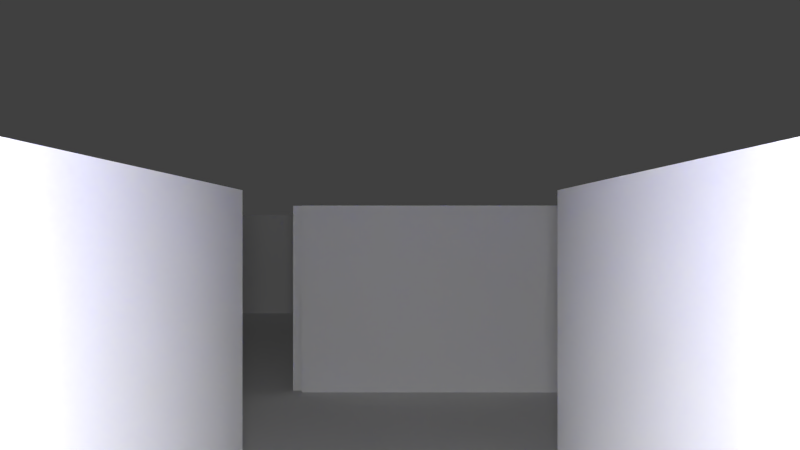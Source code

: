 # Source: asylum.blend  (saved by Blender 2.74.0; exported with 4.5.12 LTS)
import bpy
from mathutils import Matrix  # noqa: F401  (used for matrix-valued properties, if any)

bpy.ops.wm.read_factory_settings(use_empty=True)
scene = bpy.context.scene
scene.name = 'Scene'

# ---- collections
col_collection_1 = bpy.data.collections.new('Collection 1'); scene.collection.children.link(col_collection_1)

# ---- materials (node trees are filled in below, after node groups)
mat_pkhg_014 = bpy.data.materials.new('PKHG.014')
mat_pkhg_014.alpha_threshold = 0.0
mat_pkhg_014.use_transparent_shadow = False
mat_pkhg_014.diffuse_color = (0.0, 0.0, 1.0, 1.0)
mat_pkhg_014.roughness = 0.5
mat_pkhg_013 = bpy.data.materials.new('PKHG.013')
mat_pkhg_013.alpha_threshold = 0.0
mat_pkhg_013.use_transparent_shadow = False
mat_pkhg_013.diffuse_color = (0.0, 0.0, 1.0, 1.0)
mat_pkhg_013.roughness = 0.5
mat_pkhg_012 = bpy.data.materials.new('PKHG.012')
mat_pkhg_012.alpha_threshold = 0.0
mat_pkhg_012.use_transparent_shadow = False
mat_pkhg_012.diffuse_color = (0.0, 0.0, 1.0, 1.0)
mat_pkhg_012.roughness = 0.5
mat_pkhg_011 = bpy.data.materials.new('PKHG.011')
mat_pkhg_011.alpha_threshold = 0.0
mat_pkhg_011.use_transparent_shadow = False
mat_pkhg_011.diffuse_color = (0.0, 0.0, 1.0, 1.0)
mat_pkhg_011.roughness = 0.5
mat_pkhg_010 = bpy.data.materials.new('PKHG.010')
mat_pkhg_010.alpha_threshold = 0.0
mat_pkhg_010.use_transparent_shadow = False
mat_pkhg_010.diffuse_color = (0.0, 0.0, 1.0, 1.0)
mat_pkhg_010.roughness = 0.5
mat_pkhg_005 = bpy.data.materials.new('PKHG.005')
mat_pkhg_005.alpha_threshold = 0.0
mat_pkhg_005.use_transparent_shadow = False
mat_pkhg_005.diffuse_color = (1.0, 0.0, 0.0, 1.0)
mat_pkhg_005.roughness = 0.5
mat_pkhg_002 = bpy.data.materials.new('PKHG.002')
mat_pkhg_002.alpha_threshold = 0.0
mat_pkhg_002.use_transparent_shadow = False
mat_pkhg_002.diffuse_color = (0.0, 0.0, 1.0, 1.0)
mat_pkhg_002.roughness = 0.5

# ---- material node trees

# ---- world
world_world = bpy.data.worlds.new('World'); scene.world = world_world
world_world.color = (0.05088, 0.05088, 0.05088)
world_world.use_sun_shadow = False
world_world.sun_shadow_jitter_overblur = 0.0
world_world.cycles.sampling_method = 'MANUAL'
world_world.cycles.sample_map_resolution = 256

# ---- cameras
cam_camera_005 = bpy.data.cameras.new('Camera.005')
cam_camera_005.clip_end = 100.0
cam_camera_005.lens = 35.0
cam_camera_005.sensor_width = 32.0
cam_camera_005.sensor_height = 18.0
cam_camera_005.display_size = 2.0
cam_camera_005.dof.focus_distance = 0.0
cam_camera_005.dof.aperture_fstop = 128.0

# ---- lights
light_point_006 = bpy.data.lights.new('Point.006', 'POINT')
light_point_006.transmission_factor = 0.0
light_point_006.energy = 100.0
light_point_006.shadow_buffer_clip_start = 0.5
light_point_006.shadow_soft_size = 0.1
light_point_006.shadow_maximum_resolution = 0.006
light_point_006.use_absolute_resolution = True
light_point_006.cycles.use_multiple_importance_sampling = False

# ---- meshes
me_cube_49625 = bpy.data.meshes.new('Cube.49625')
me_cube_49625.from_pydata([(-0.3, -0.3, -0.3), (-0.3, -0.3, 0.3), (-0.3, 0.3, -0.3), (-0.3, 0.3, 0.3), (0.3, -0.3, -0.3), (0.3, -0.3, 0.3), (0.3, 0.3, -0.3), (0.3, 0.3, 0.3)], [], [(1, 3, 2, 0), (3, 7, 6, 2), (7, 5, 4, 6), (5, 1, 0, 4), (0, 2, 6, 4), (5, 7, 3, 1)])
me_cube_49625.materials.append(mat_pkhg_014)
me_cube_49625.use_remesh_preserve_volume = False
me_cube_49625.use_remesh_preserve_attributes = False
me_cube_49625.use_mirror_vertex_groups = False
me_cube_49625.update()
me_cube_49624 = bpy.data.meshes.new('Cube.49624')
me_cube_49624.from_pydata([(-0.5, -0.5, -0.5), (-0.5, -0.5, 0.5), (-0.5, 0.5, -0.5), (-0.5, 0.5, 0.5), (0.5, -0.5, -0.5), (0.5, -0.5, 0.5), (0.5, 0.5, -0.5), (0.5, 0.5, 0.5)], [], [(1, 3, 2, 0), (3, 7, 6, 2), (7, 5, 4, 6), (5, 1, 0, 4), (0, 2, 6, 4), (5, 7, 3, 1)])
me_cube_49624.use_remesh_preserve_volume = False
me_cube_49624.use_remesh_preserve_attributes = False
me_cube_49624.use_mirror_vertex_groups = False
me_cube_49624.update()
me_cube_49623 = bpy.data.meshes.new('Cube.49623')
me_cube_49623.from_pydata([(-0.5, -0.5, -0.5), (-0.5, -0.5, 0.5), (-0.5, 0.5, -0.5), (-0.5, 0.5, 0.5), (0.5, -0.5, -0.5), (0.5, -0.5, 0.5), (0.5, 0.5, -0.5), (0.5, 0.5, 0.5)], [], [(1, 3, 2, 0), (3, 7, 6, 2), (7, 5, 4, 6), (5, 1, 0, 4), (0, 2, 6, 4), (5, 7, 3, 1)])
me_cube_49623.use_remesh_preserve_volume = False
me_cube_49623.use_remesh_preserve_attributes = False
me_cube_49623.use_mirror_vertex_groups = False
me_cube_49623.update()
me_cube_49622 = bpy.data.meshes.new('Cube.49622')
me_cube_49622.from_pydata([(-0.5, -0.5, -0.5), (-0.5, -0.5, 0.5), (-0.5, 0.5, -0.5), (-0.5, 0.5, 0.5), (0.5, -0.5, -0.5), (0.5, -0.5, 0.5), (0.5, 0.5, -0.5), (0.5, 0.5, 0.5)], [], [(1, 3, 2, 0), (3, 7, 6, 2), (7, 5, 4, 6), (5, 1, 0, 4), (0, 2, 6, 4), (5, 7, 3, 1)])
me_cube_49622.use_remesh_preserve_volume = False
me_cube_49622.use_remesh_preserve_attributes = False
me_cube_49622.use_mirror_vertex_groups = False
me_cube_49622.update()
me_cube_49621 = bpy.data.meshes.new('Cube.49621')
me_cube_49621.from_pydata([(-0.5, -0.5, -0.5), (-0.5, -0.5, 0.5), (-0.5, 0.5, -0.5), (-0.5, 0.5, 0.5), (0.5, -0.5, -0.5), (0.5, -0.5, 0.5), (0.5, 0.5, -0.5), (0.5, 0.5, 0.5)], [], [(1, 3, 2, 0), (3, 7, 6, 2), (7, 5, 4, 6), (5, 1, 0, 4), (0, 2, 6, 4), (5, 7, 3, 1)])
me_cube_49621.use_remesh_preserve_volume = False
me_cube_49621.use_remesh_preserve_attributes = False
me_cube_49621.use_mirror_vertex_groups = False
me_cube_49621.update()
me_cube_49620 = bpy.data.meshes.new('Cube.49620')
me_cube_49620.from_pydata([(-0.5, -0.5, -0.5), (-0.5, -0.5, 0.5), (-0.5, 0.5, -0.5), (-0.5, 0.5, 0.5), (0.5, -0.5, -0.5), (0.5, -0.5, 0.5), (0.5, 0.5, -0.5), (0.5, 0.5, 0.5)], [], [(1, 3, 2, 0), (3, 7, 6, 2), (7, 5, 4, 6), (5, 1, 0, 4), (0, 2, 6, 4), (5, 7, 3, 1)])
me_cube_49620.use_remesh_preserve_volume = False
me_cube_49620.use_remesh_preserve_attributes = False
me_cube_49620.use_mirror_vertex_groups = False
me_cube_49620.update()
me_cube_49619 = bpy.data.meshes.new('Cube.49619')
me_cube_49619.from_pydata([(-0.5, -0.5, -0.5), (-0.5, -0.5, 0.5), (-0.5, 0.5, -0.5), (-0.5, 0.5, 0.5), (0.5, -0.5, -0.5), (0.5, -0.5, 0.5), (0.5, 0.5, -0.5), (0.5, 0.5, 0.5)], [], [(1, 3, 2, 0), (3, 7, 6, 2), (7, 5, 4, 6), (5, 1, 0, 4), (0, 2, 6, 4), (5, 7, 3, 1)])
me_cube_49619.use_remesh_preserve_volume = False
me_cube_49619.use_remesh_preserve_attributes = False
me_cube_49619.use_mirror_vertex_groups = False
me_cube_49619.update()
me_cube_49618 = bpy.data.meshes.new('Cube.49618')
me_cube_49618.from_pydata([(-0.5, -0.5, -0.5), (-0.5, -0.5, 0.5), (-0.5, 0.5, -0.5), (-0.5, 0.5, 0.5), (0.5, -0.5, -0.5), (0.5, -0.5, 0.5), (0.5, 0.5, -0.5), (0.5, 0.5, 0.5)], [], [(1, 3, 2, 0), (3, 7, 6, 2), (7, 5, 4, 6), (5, 1, 0, 4), (0, 2, 6, 4), (5, 7, 3, 1)])
me_cube_49618.use_remesh_preserve_volume = False
me_cube_49618.use_remesh_preserve_attributes = False
me_cube_49618.use_mirror_vertex_groups = False
me_cube_49618.update()
me_cube_49617 = bpy.data.meshes.new('Cube.49617')
me_cube_49617.from_pydata([(-0.5, -0.5, -0.5), (-0.5, -0.5, 0.5), (-0.5, 0.5, -0.5), (-0.5, 0.5, 0.5), (0.5, -0.5, -0.5), (0.5, -0.5, 0.5), (0.5, 0.5, -0.5), (0.5, 0.5, 0.5)], [], [(1, 3, 2, 0), (3, 7, 6, 2), (7, 5, 4, 6), (5, 1, 0, 4), (0, 2, 6, 4), (5, 7, 3, 1)])
me_cube_49617.use_remesh_preserve_volume = False
me_cube_49617.use_remesh_preserve_attributes = False
me_cube_49617.use_mirror_vertex_groups = False
me_cube_49617.update()
me_cube_49616 = bpy.data.meshes.new('Cube.49616')
me_cube_49616.from_pydata([(-0.5, -0.5, -0.5), (-0.5, -0.5, 0.5), (-0.5, 0.5, -0.5), (-0.5, 0.5, 0.5), (0.5, -0.5, -0.5), (0.5, -0.5, 0.5), (0.5, 0.5, -0.5), (0.5, 0.5, 0.5)], [], [(1, 3, 2, 0), (3, 7, 6, 2), (7, 5, 4, 6), (5, 1, 0, 4), (0, 2, 6, 4), (5, 7, 3, 1)])
me_cube_49616.use_remesh_preserve_volume = False
me_cube_49616.use_remesh_preserve_attributes = False
me_cube_49616.use_mirror_vertex_groups = False
me_cube_49616.update()
me_cube_49615 = bpy.data.meshes.new('Cube.49615')
me_cube_49615.from_pydata([(-0.5, -0.5, -0.5), (-0.5, -0.5, 0.5), (-0.5, 0.5, -0.5), (-0.5, 0.5, 0.5), (0.5, -0.5, -0.5), (0.5, -0.5, 0.5), (0.5, 0.5, -0.5), (0.5, 0.5, 0.5)], [], [(1, 3, 2, 0), (3, 7, 6, 2), (7, 5, 4, 6), (5, 1, 0, 4), (0, 2, 6, 4), (5, 7, 3, 1)])
me_cube_49615.use_remesh_preserve_volume = False
me_cube_49615.use_remesh_preserve_attributes = False
me_cube_49615.use_mirror_vertex_groups = False
me_cube_49615.update()
me_cube_49614 = bpy.data.meshes.new('Cube.49614')
me_cube_49614.from_pydata([(-0.5, -0.5, -0.5), (-0.5, -0.5, 0.5), (-0.5, 0.5, -0.5), (-0.5, 0.5, 0.5), (0.5, -0.5, -0.5), (0.5, -0.5, 0.5), (0.5, 0.5, -0.5), (0.5, 0.5, 0.5)], [], [(1, 3, 2, 0), (3, 7, 6, 2), (7, 5, 4, 6), (5, 1, 0, 4), (0, 2, 6, 4), (5, 7, 3, 1)])
me_cube_49614.use_remesh_preserve_volume = False
me_cube_49614.use_remesh_preserve_attributes = False
me_cube_49614.use_mirror_vertex_groups = False
me_cube_49614.update()
me_cube_49613 = bpy.data.meshes.new('Cube.49613')
me_cube_49613.from_pydata([(-0.5, -0.5, -0.5), (-0.5, -0.5, 0.5), (-0.5, 0.5, -0.5), (-0.5, 0.5, 0.5), (0.5, -0.5, -0.5), (0.5, -0.5, 0.5), (0.5, 0.5, -0.5), (0.5, 0.5, 0.5)], [], [(1, 3, 2, 0), (3, 7, 6, 2), (7, 5, 4, 6), (5, 1, 0, 4), (0, 2, 6, 4), (5, 7, 3, 1)])
me_cube_49613.use_remesh_preserve_volume = False
me_cube_49613.use_remesh_preserve_attributes = False
me_cube_49613.use_mirror_vertex_groups = False
me_cube_49613.update()
me_cube_49612 = bpy.data.meshes.new('Cube.49612')
me_cube_49612.from_pydata([(-0.5, -0.5, -0.5), (-0.5, -0.5, 0.5), (-0.5, 0.5, -0.5), (-0.5, 0.5, 0.5), (0.5, -0.5, -0.5), (0.5, -0.5, 0.5), (0.5, 0.5, -0.5), (0.5, 0.5, 0.5)], [], [(1, 3, 2, 0), (3, 7, 6, 2), (7, 5, 4, 6), (5, 1, 0, 4), (0, 2, 6, 4), (5, 7, 3, 1)])
me_cube_49612.use_remesh_preserve_volume = False
me_cube_49612.use_remesh_preserve_attributes = False
me_cube_49612.use_mirror_vertex_groups = False
me_cube_49612.update()
me_cube_49611 = bpy.data.meshes.new('Cube.49611')
me_cube_49611.from_pydata([(-0.5, -0.5, -0.5), (-0.5, -0.5, 0.5), (-0.5, 0.5, -0.5), (-0.5, 0.5, 0.5), (0.5, -0.5, -0.5), (0.5, -0.5, 0.5), (0.5, 0.5, -0.5), (0.5, 0.5, 0.5)], [], [(1, 3, 2, 0), (3, 7, 6, 2), (7, 5, 4, 6), (5, 1, 0, 4), (0, 2, 6, 4), (5, 7, 3, 1)])
me_cube_49611.use_remesh_preserve_volume = False
me_cube_49611.use_remesh_preserve_attributes = False
me_cube_49611.use_mirror_vertex_groups = False
me_cube_49611.update()
me_cube_49610 = bpy.data.meshes.new('Cube.49610')
me_cube_49610.from_pydata([(-0.5, -0.5, -0.5), (-0.5, -0.5, 0.5), (-0.5, 0.5, -0.5), (-0.5, 0.5, 0.5), (0.5, -0.5, -0.5), (0.5, -0.5, 0.5), (0.5, 0.5, -0.5), (0.5, 0.5, 0.5)], [], [(1, 3, 2, 0), (3, 7, 6, 2), (7, 5, 4, 6), (5, 1, 0, 4), (0, 2, 6, 4), (5, 7, 3, 1)])
me_cube_49610.use_remesh_preserve_volume = False
me_cube_49610.use_remesh_preserve_attributes = False
me_cube_49610.use_mirror_vertex_groups = False
me_cube_49610.update()
me_cube_49609 = bpy.data.meshes.new('Cube.49609')
me_cube_49609.from_pydata([(-0.5, -0.5, -0.5), (-0.5, -0.5, 0.5), (-0.5, 0.5, -0.5), (-0.5, 0.5, 0.5), (0.5, -0.5, -0.5), (0.5, -0.5, 0.5), (0.5, 0.5, -0.5), (0.5, 0.5, 0.5)], [], [(1, 3, 2, 0), (3, 7, 6, 2), (7, 5, 4, 6), (5, 1, 0, 4), (0, 2, 6, 4), (5, 7, 3, 1)])
me_cube_49609.use_remesh_preserve_volume = False
me_cube_49609.use_remesh_preserve_attributes = False
me_cube_49609.use_mirror_vertex_groups = False
me_cube_49609.update()
me_cube_49608 = bpy.data.meshes.new('Cube.49608')
me_cube_49608.from_pydata([(-0.5, -0.5, -0.5), (-0.5, -0.5, 0.5), (-0.5, 0.5, -0.5), (-0.5, 0.5, 0.5), (0.5, -0.5, -0.5), (0.5, -0.5, 0.5), (0.5, 0.5, -0.5), (0.5, 0.5, 0.5)], [], [(1, 3, 2, 0), (3, 7, 6, 2), (7, 5, 4, 6), (5, 1, 0, 4), (0, 2, 6, 4), (5, 7, 3, 1)])
me_cube_49608.use_remesh_preserve_volume = False
me_cube_49608.use_remesh_preserve_attributes = False
me_cube_49608.use_mirror_vertex_groups = False
me_cube_49608.update()
me_cube_49607 = bpy.data.meshes.new('Cube.49607')
me_cube_49607.from_pydata([(-0.5, -0.5, -0.5), (-0.5, -0.5, 0.5), (-0.5, 0.5, -0.5), (-0.5, 0.5, 0.5), (0.5, -0.5, -0.5), (0.5, -0.5, 0.5), (0.5, 0.5, -0.5), (0.5, 0.5, 0.5)], [], [(1, 3, 2, 0), (3, 7, 6, 2), (7, 5, 4, 6), (5, 1, 0, 4), (0, 2, 6, 4), (5, 7, 3, 1)])
me_cube_49607.use_remesh_preserve_volume = False
me_cube_49607.use_remesh_preserve_attributes = False
me_cube_49607.use_mirror_vertex_groups = False
me_cube_49607.update()
me_cube_49606 = bpy.data.meshes.new('Cube.49606')
me_cube_49606.from_pydata([(-0.5, -0.5, -0.5), (-0.5, -0.5, 0.5), (-0.5, 0.5, -0.5), (-0.5, 0.5, 0.5), (0.5, -0.5, -0.5), (0.5, -0.5, 0.5), (0.5, 0.5, -0.5), (0.5, 0.5, 0.5)], [], [(1, 3, 2, 0), (3, 7, 6, 2), (7, 5, 4, 6), (5, 1, 0, 4), (0, 2, 6, 4), (5, 7, 3, 1)])
me_cube_49606.use_remesh_preserve_volume = False
me_cube_49606.use_remesh_preserve_attributes = False
me_cube_49606.use_mirror_vertex_groups = False
me_cube_49606.update()
me_cube_49605 = bpy.data.meshes.new('Cube.49605')
me_cube_49605.from_pydata([(-0.5, -0.5, -0.5), (-0.5, -0.5, 0.5), (-0.5, 0.5, -0.5), (-0.5, 0.5, 0.5), (0.5, -0.5, -0.5), (0.5, -0.5, 0.5), (0.5, 0.5, -0.5), (0.5, 0.5, 0.5)], [], [(1, 3, 2, 0), (3, 7, 6, 2), (7, 5, 4, 6), (5, 1, 0, 4), (0, 2, 6, 4), (5, 7, 3, 1)])
me_cube_49605.use_remesh_preserve_volume = False
me_cube_49605.use_remesh_preserve_attributes = False
me_cube_49605.use_mirror_vertex_groups = False
me_cube_49605.update()
me_cube_49604 = bpy.data.meshes.new('Cube.49604')
me_cube_49604.from_pydata([(-0.5, -0.5, -0.5), (-0.5, -0.5, 0.5), (-0.5, 0.5, -0.5), (-0.5, 0.5, 0.5), (0.5, -0.5, -0.5), (0.5, -0.5, 0.5), (0.5, 0.5, -0.5), (0.5, 0.5, 0.5)], [], [(1, 3, 2, 0), (3, 7, 6, 2), (7, 5, 4, 6), (5, 1, 0, 4), (0, 2, 6, 4), (5, 7, 3, 1)])
me_cube_49604.use_remesh_preserve_volume = False
me_cube_49604.use_remesh_preserve_attributes = False
me_cube_49604.use_mirror_vertex_groups = False
me_cube_49604.update()
me_cube_49603 = bpy.data.meshes.new('Cube.49603')
me_cube_49603.from_pydata([(-0.5, -0.5, -0.5), (-0.5, -0.5, 0.5), (-0.5, 0.5, -0.5), (-0.5, 0.5, 0.5), (0.5, -0.5, -0.5), (0.5, -0.5, 0.5), (0.5, 0.5, -0.5), (0.5, 0.5, 0.5)], [], [(1, 3, 2, 0), (3, 7, 6, 2), (7, 5, 4, 6), (5, 1, 0, 4), (0, 2, 6, 4), (5, 7, 3, 1)])
me_cube_49603.use_remesh_preserve_volume = False
me_cube_49603.use_remesh_preserve_attributes = False
me_cube_49603.use_mirror_vertex_groups = False
me_cube_49603.update()
me_cube_49602 = bpy.data.meshes.new('Cube.49602')
me_cube_49602.from_pydata([(-0.5, -0.5, -0.5), (-0.5, -0.5, 0.5), (-0.5, 0.5, -0.5), (-0.5, 0.5, 0.5), (0.5, -0.5, -0.5), (0.5, -0.5, 0.5), (0.5, 0.5, -0.5), (0.5, 0.5, 0.5)], [], [(1, 3, 2, 0), (3, 7, 6, 2), (7, 5, 4, 6), (5, 1, 0, 4), (0, 2, 6, 4), (5, 7, 3, 1)])
me_cube_49602.use_remesh_preserve_volume = False
me_cube_49602.use_remesh_preserve_attributes = False
me_cube_49602.use_mirror_vertex_groups = False
me_cube_49602.update()
me_cube_49601 = bpy.data.meshes.new('Cube.49601')
me_cube_49601.from_pydata([(-0.5, -0.5, -0.5), (-0.5, -0.5, 0.5), (-0.5, 0.5, -0.5), (-0.5, 0.5, 0.5), (0.5, -0.5, -0.5), (0.5, -0.5, 0.5), (0.5, 0.5, -0.5), (0.5, 0.5, 0.5)], [], [(1, 3, 2, 0), (3, 7, 6, 2), (7, 5, 4, 6), (5, 1, 0, 4), (0, 2, 6, 4), (5, 7, 3, 1)])
me_cube_49601.use_remesh_preserve_volume = False
me_cube_49601.use_remesh_preserve_attributes = False
me_cube_49601.use_mirror_vertex_groups = False
me_cube_49601.update()
me_cube_49600 = bpy.data.meshes.new('Cube.49600')
me_cube_49600.from_pydata([(-0.5, -0.5, -0.5), (-0.5, -0.5, 0.5), (-0.5, 0.5, -0.5), (-0.5, 0.5, 0.5), (0.5, -0.5, -0.5), (0.5, -0.5, 0.5), (0.5, 0.5, -0.5), (0.5, 0.5, 0.5)], [], [(1, 3, 2, 0), (3, 7, 6, 2), (7, 5, 4, 6), (5, 1, 0, 4), (0, 2, 6, 4), (5, 7, 3, 1)])
me_cube_49600.use_remesh_preserve_volume = False
me_cube_49600.use_remesh_preserve_attributes = False
me_cube_49600.use_mirror_vertex_groups = False
me_cube_49600.update()
me_cube_49599 = bpy.data.meshes.new('Cube.49599')
me_cube_49599.from_pydata([(-0.5, -0.5, -0.5), (-0.5, -0.5, 0.5), (-0.5, 0.5, -0.5), (-0.5, 0.5, 0.5), (0.5, -0.5, -0.5), (0.5, -0.5, 0.5), (0.5, 0.5, -0.5), (0.5, 0.5, 0.5)], [], [(1, 3, 2, 0), (3, 7, 6, 2), (7, 5, 4, 6), (5, 1, 0, 4), (0, 2, 6, 4), (5, 7, 3, 1)])
me_cube_49599.use_remesh_preserve_volume = False
me_cube_49599.use_remesh_preserve_attributes = False
me_cube_49599.use_mirror_vertex_groups = False
me_cube_49599.update()
me_cube_49598 = bpy.data.meshes.new('Cube.49598')
me_cube_49598.from_pydata([(-0.5, -0.5, -0.5), (-0.5, -0.5, 0.5), (-0.5, 0.5, -0.5), (-0.5, 0.5, 0.5), (0.5, -0.5, -0.5), (0.5, -0.5, 0.5), (0.5, 0.5, -0.5), (0.5, 0.5, 0.5)], [], [(1, 3, 2, 0), (3, 7, 6, 2), (7, 5, 4, 6), (5, 1, 0, 4), (0, 2, 6, 4), (5, 7, 3, 1)])
me_cube_49598.use_remesh_preserve_volume = False
me_cube_49598.use_remesh_preserve_attributes = False
me_cube_49598.use_mirror_vertex_groups = False
me_cube_49598.update()
me_cube_49597 = bpy.data.meshes.new('Cube.49597')
me_cube_49597.from_pydata([(-0.5, -0.5, -0.5), (-0.5, -0.5, 0.5), (-0.5, 0.5, -0.5), (-0.5, 0.5, 0.5), (0.5, -0.5, -0.5), (0.5, -0.5, 0.5), (0.5, 0.5, -0.5), (0.5, 0.5, 0.5)], [], [(1, 3, 2, 0), (3, 7, 6, 2), (7, 5, 4, 6), (5, 1, 0, 4), (0, 2, 6, 4), (5, 7, 3, 1)])
me_cube_49597.use_remesh_preserve_volume = False
me_cube_49597.use_remesh_preserve_attributes = False
me_cube_49597.use_mirror_vertex_groups = False
me_cube_49597.update()
me_cube_49596 = bpy.data.meshes.new('Cube.49596')
me_cube_49596.from_pydata([(-0.5, -0.5, -0.5), (-0.5, -0.5, 0.5), (-0.5, 0.5, -0.5), (-0.5, 0.5, 0.5), (0.5, -0.5, -0.5), (0.5, -0.5, 0.5), (0.5, 0.5, -0.5), (0.5, 0.5, 0.5)], [], [(1, 3, 2, 0), (3, 7, 6, 2), (7, 5, 4, 6), (5, 1, 0, 4), (0, 2, 6, 4), (5, 7, 3, 1)])
me_cube_49596.use_remesh_preserve_volume = False
me_cube_49596.use_remesh_preserve_attributes = False
me_cube_49596.use_mirror_vertex_groups = False
me_cube_49596.update()
me_cube_49595 = bpy.data.meshes.new('Cube.49595')
me_cube_49595.from_pydata([(-0.5, -0.5, -0.5), (-0.5, -0.5, 0.5), (-0.5, 0.5, -0.5), (-0.5, 0.5, 0.5), (0.5, -0.5, -0.5), (0.5, -0.5, 0.5), (0.5, 0.5, -0.5), (0.5, 0.5, 0.5)], [], [(1, 3, 2, 0), (3, 7, 6, 2), (7, 5, 4, 6), (5, 1, 0, 4), (0, 2, 6, 4), (5, 7, 3, 1)])
me_cube_49595.use_remesh_preserve_volume = False
me_cube_49595.use_remesh_preserve_attributes = False
me_cube_49595.use_mirror_vertex_groups = False
me_cube_49595.update()
me_cube_49594 = bpy.data.meshes.new('Cube.49594')
me_cube_49594.from_pydata([(-0.5, -0.5, -0.5), (-0.5, -0.5, 0.5), (-0.5, 0.5, -0.5), (-0.5, 0.5, 0.5), (0.5, -0.5, -0.5), (0.5, -0.5, 0.5), (0.5, 0.5, -0.5), (0.5, 0.5, 0.5)], [], [(1, 3, 2, 0), (3, 7, 6, 2), (7, 5, 4, 6), (5, 1, 0, 4), (0, 2, 6, 4), (5, 7, 3, 1)])
me_cube_49594.use_remesh_preserve_volume = False
me_cube_49594.use_remesh_preserve_attributes = False
me_cube_49594.use_mirror_vertex_groups = False
me_cube_49594.update()
me_cube_49593 = bpy.data.meshes.new('Cube.49593')
me_cube_49593.from_pydata([(-0.5, -0.5, -0.5), (-0.5, -0.5, 0.5), (-0.5, 0.5, -0.5), (-0.5, 0.5, 0.5), (0.5, -0.5, -0.5), (0.5, -0.5, 0.5), (0.5, 0.5, -0.5), (0.5, 0.5, 0.5)], [], [(1, 3, 2, 0), (3, 7, 6, 2), (7, 5, 4, 6), (5, 1, 0, 4), (0, 2, 6, 4), (5, 7, 3, 1)])
me_cube_49593.use_remesh_preserve_volume = False
me_cube_49593.use_remesh_preserve_attributes = False
me_cube_49593.use_mirror_vertex_groups = False
me_cube_49593.update()
me_cube_49592 = bpy.data.meshes.new('Cube.49592')
me_cube_49592.from_pydata([(-0.5, -0.5, -0.5), (-0.5, -0.5, 0.5), (-0.5, 0.5, -0.5), (-0.5, 0.5, 0.5), (0.5, -0.5, -0.5), (0.5, -0.5, 0.5), (0.5, 0.5, -0.5), (0.5, 0.5, 0.5)], [], [(1, 3, 2, 0), (3, 7, 6, 2), (7, 5, 4, 6), (5, 1, 0, 4), (0, 2, 6, 4), (5, 7, 3, 1)])
me_cube_49592.use_remesh_preserve_volume = False
me_cube_49592.use_remesh_preserve_attributes = False
me_cube_49592.use_mirror_vertex_groups = False
me_cube_49592.update()
me_cube_49591 = bpy.data.meshes.new('Cube.49591')
me_cube_49591.from_pydata([(-0.5, -0.5, -0.5), (-0.5, -0.5, 0.5), (-0.5, 0.5, -0.5), (-0.5, 0.5, 0.5), (0.5, -0.5, -0.5), (0.5, -0.5, 0.5), (0.5, 0.5, -0.5), (0.5, 0.5, 0.5)], [], [(1, 3, 2, 0), (3, 7, 6, 2), (7, 5, 4, 6), (5, 1, 0, 4), (0, 2, 6, 4), (5, 7, 3, 1)])
me_cube_49591.use_remesh_preserve_volume = False
me_cube_49591.use_remesh_preserve_attributes = False
me_cube_49591.use_mirror_vertex_groups = False
me_cube_49591.update()
me_cube_49590 = bpy.data.meshes.new('Cube.49590')
me_cube_49590.from_pydata([(-0.5, -0.5, -0.5), (-0.5, -0.5, 0.5), (-0.5, 0.5, -0.5), (-0.5, 0.5, 0.5), (0.5, -0.5, -0.5), (0.5, -0.5, 0.5), (0.5, 0.5, -0.5), (0.5, 0.5, 0.5)], [], [(1, 3, 2, 0), (3, 7, 6, 2), (7, 5, 4, 6), (5, 1, 0, 4), (0, 2, 6, 4), (5, 7, 3, 1)])
me_cube_49590.use_remesh_preserve_volume = False
me_cube_49590.use_remesh_preserve_attributes = False
me_cube_49590.use_mirror_vertex_groups = False
me_cube_49590.update()
me_cube_49589 = bpy.data.meshes.new('Cube.49589')
me_cube_49589.from_pydata([(-0.5, -0.5, -0.5), (-0.5, -0.5, 0.5), (-0.5, 0.5, -0.5), (-0.5, 0.5, 0.5), (0.5, -0.5, -0.5), (0.5, -0.5, 0.5), (0.5, 0.5, -0.5), (0.5, 0.5, 0.5)], [], [(1, 3, 2, 0), (3, 7, 6, 2), (7, 5, 4, 6), (5, 1, 0, 4), (0, 2, 6, 4), (5, 7, 3, 1)])
me_cube_49589.use_remesh_preserve_volume = False
me_cube_49589.use_remesh_preserve_attributes = False
me_cube_49589.use_mirror_vertex_groups = False
me_cube_49589.update()
me_cube_49588 = bpy.data.meshes.new('Cube.49588')
me_cube_49588.from_pydata([(-0.5, -0.5, -0.5), (-0.5, -0.5, 0.5), (-0.5, 0.5, -0.5), (-0.5, 0.5, 0.5), (0.5, -0.5, -0.5), (0.5, -0.5, 0.5), (0.5, 0.5, -0.5), (0.5, 0.5, 0.5)], [], [(1, 3, 2, 0), (3, 7, 6, 2), (7, 5, 4, 6), (5, 1, 0, 4), (0, 2, 6, 4), (5, 7, 3, 1)])
me_cube_49588.use_remesh_preserve_volume = False
me_cube_49588.use_remesh_preserve_attributes = False
me_cube_49588.use_mirror_vertex_groups = False
me_cube_49588.update()
me_cube_49587 = bpy.data.meshes.new('Cube.49587')
me_cube_49587.from_pydata([(-0.5, -0.5, -0.5), (-0.5, -0.5, 0.5), (-0.5, 0.5, -0.5), (-0.5, 0.5, 0.5), (0.5, -0.5, -0.5), (0.5, -0.5, 0.5), (0.5, 0.5, -0.5), (0.5, 0.5, 0.5)], [], [(1, 3, 2, 0), (3, 7, 6, 2), (7, 5, 4, 6), (5, 1, 0, 4), (0, 2, 6, 4), (5, 7, 3, 1)])
me_cube_49587.use_remesh_preserve_volume = False
me_cube_49587.use_remesh_preserve_attributes = False
me_cube_49587.use_mirror_vertex_groups = False
me_cube_49587.update()
me_cube_49586 = bpy.data.meshes.new('Cube.49586')
me_cube_49586.from_pydata([(-0.5, -0.5, -0.5), (-0.5, -0.5, 0.5), (-0.5, 0.5, -0.5), (-0.5, 0.5, 0.5), (0.5, -0.5, -0.5), (0.5, -0.5, 0.5), (0.5, 0.5, -0.5), (0.5, 0.5, 0.5)], [], [(1, 3, 2, 0), (3, 7, 6, 2), (7, 5, 4, 6), (5, 1, 0, 4), (0, 2, 6, 4), (5, 7, 3, 1)])
me_cube_49586.use_remesh_preserve_volume = False
me_cube_49586.use_remesh_preserve_attributes = False
me_cube_49586.use_mirror_vertex_groups = False
me_cube_49586.update()
me_cube_49585 = bpy.data.meshes.new('Cube.49585')
me_cube_49585.from_pydata([(-0.5, -0.5, -0.5), (-0.5, -0.5, 0.5), (-0.5, 0.5, -0.5), (-0.5, 0.5, 0.5), (0.5, -0.5, -0.5), (0.5, -0.5, 0.5), (0.5, 0.5, -0.5), (0.5, 0.5, 0.5)], [], [(1, 3, 2, 0), (3, 7, 6, 2), (7, 5, 4, 6), (5, 1, 0, 4), (0, 2, 6, 4), (5, 7, 3, 1)])
me_cube_49585.use_remesh_preserve_volume = False
me_cube_49585.use_remesh_preserve_attributes = False
me_cube_49585.use_mirror_vertex_groups = False
me_cube_49585.update()
me_cube_49584 = bpy.data.meshes.new('Cube.49584')
me_cube_49584.from_pydata([(-0.5, -0.5, -0.5), (-0.5, -0.5, 0.5), (-0.5, 0.5, -0.5), (-0.5, 0.5, 0.5), (0.5, -0.5, -0.5), (0.5, -0.5, 0.5), (0.5, 0.5, -0.5), (0.5, 0.5, 0.5)], [], [(1, 3, 2, 0), (3, 7, 6, 2), (7, 5, 4, 6), (5, 1, 0, 4), (0, 2, 6, 4), (5, 7, 3, 1)])
me_cube_49584.use_remesh_preserve_volume = False
me_cube_49584.use_remesh_preserve_attributes = False
me_cube_49584.use_mirror_vertex_groups = False
me_cube_49584.update()
me_cube_49583 = bpy.data.meshes.new('Cube.49583')
me_cube_49583.from_pydata([(-0.5, -0.5, -0.5), (-0.5, -0.5, 0.5), (-0.5, 0.5, -0.5), (-0.5, 0.5, 0.5), (0.5, -0.5, -0.5), (0.5, -0.5, 0.5), (0.5, 0.5, -0.5), (0.5, 0.5, 0.5)], [], [(1, 3, 2, 0), (3, 7, 6, 2), (7, 5, 4, 6), (5, 1, 0, 4), (0, 2, 6, 4), (5, 7, 3, 1)])
me_cube_49583.use_remesh_preserve_volume = False
me_cube_49583.use_remesh_preserve_attributes = False
me_cube_49583.use_mirror_vertex_groups = False
me_cube_49583.update()
me_cube_49582 = bpy.data.meshes.new('Cube.49582')
me_cube_49582.from_pydata([(-0.5, -0.5, -0.5), (-0.5, -0.5, 0.5), (-0.5, 0.5, -0.5), (-0.5, 0.5, 0.5), (0.5, -0.5, -0.5), (0.5, -0.5, 0.5), (0.5, 0.5, -0.5), (0.5, 0.5, 0.5)], [], [(1, 3, 2, 0), (3, 7, 6, 2), (7, 5, 4, 6), (5, 1, 0, 4), (0, 2, 6, 4), (5, 7, 3, 1)])
me_cube_49582.use_remesh_preserve_volume = False
me_cube_49582.use_remesh_preserve_attributes = False
me_cube_49582.use_mirror_vertex_groups = False
me_cube_49582.update()
me_cube_49581 = bpy.data.meshes.new('Cube.49581')
me_cube_49581.from_pydata([(-0.5, -0.5, -0.5), (-0.5, -0.5, 0.5), (-0.5, 0.5, -0.5), (-0.5, 0.5, 0.5), (0.5, -0.5, -0.5), (0.5, -0.5, 0.5), (0.5, 0.5, -0.5), (0.5, 0.5, 0.5)], [], [(1, 3, 2, 0), (3, 7, 6, 2), (7, 5, 4, 6), (5, 1, 0, 4), (0, 2, 6, 4), (5, 7, 3, 1)])
me_cube_49581.use_remesh_preserve_volume = False
me_cube_49581.use_remesh_preserve_attributes = False
me_cube_49581.use_mirror_vertex_groups = False
me_cube_49581.update()
me_cube_49580 = bpy.data.meshes.new('Cube.49580')
me_cube_49580.from_pydata([(-0.5, -0.5, -0.5), (-0.5, -0.5, 0.5), (-0.5, 0.5, -0.5), (-0.5, 0.5, 0.5), (0.5, -0.5, -0.5), (0.5, -0.5, 0.5), (0.5, 0.5, -0.5), (0.5, 0.5, 0.5)], [], [(1, 3, 2, 0), (3, 7, 6, 2), (7, 5, 4, 6), (5, 1, 0, 4), (0, 2, 6, 4), (5, 7, 3, 1)])
me_cube_49580.use_remesh_preserve_volume = False
me_cube_49580.use_remesh_preserve_attributes = False
me_cube_49580.use_mirror_vertex_groups = False
me_cube_49580.update()
me_cube_49579 = bpy.data.meshes.new('Cube.49579')
me_cube_49579.from_pydata([(-0.5, -0.5, -0.5), (-0.5, -0.5, 0.5), (-0.5, 0.5, -0.5), (-0.5, 0.5, 0.5), (0.5, -0.5, -0.5), (0.5, -0.5, 0.5), (0.5, 0.5, -0.5), (0.5, 0.5, 0.5)], [], [(1, 3, 2, 0), (3, 7, 6, 2), (7, 5, 4, 6), (5, 1, 0, 4), (0, 2, 6, 4), (5, 7, 3, 1)])
me_cube_49579.use_remesh_preserve_volume = False
me_cube_49579.use_remesh_preserve_attributes = False
me_cube_49579.use_mirror_vertex_groups = False
me_cube_49579.update()
me_cube_49578 = bpy.data.meshes.new('Cube.49578')
me_cube_49578.from_pydata([(-0.5, -0.5, -0.5), (-0.5, -0.5, 0.5), (-0.5, 0.5, -0.5), (-0.5, 0.5, 0.5), (0.5, -0.5, -0.5), (0.5, -0.5, 0.5), (0.5, 0.5, -0.5), (0.5, 0.5, 0.5)], [], [(1, 3, 2, 0), (3, 7, 6, 2), (7, 5, 4, 6), (5, 1, 0, 4), (0, 2, 6, 4), (5, 7, 3, 1)])
me_cube_49578.use_remesh_preserve_volume = False
me_cube_49578.use_remesh_preserve_attributes = False
me_cube_49578.use_mirror_vertex_groups = False
me_cube_49578.update()
me_cube_49577 = bpy.data.meshes.new('Cube.49577')
me_cube_49577.from_pydata([(-0.5, -0.5, -0.5), (-0.5, -0.5, 0.5), (-0.5, 0.5, -0.5), (-0.5, 0.5, 0.5), (0.5, -0.5, -0.5), (0.5, -0.5, 0.5), (0.5, 0.5, -0.5), (0.5, 0.5, 0.5)], [], [(1, 3, 2, 0), (3, 7, 6, 2), (7, 5, 4, 6), (5, 1, 0, 4), (0, 2, 6, 4), (5, 7, 3, 1)])
me_cube_49577.use_remesh_preserve_volume = False
me_cube_49577.use_remesh_preserve_attributes = False
me_cube_49577.use_mirror_vertex_groups = False
me_cube_49577.update()
me_cube_49576 = bpy.data.meshes.new('Cube.49576')
me_cube_49576.from_pydata([(-0.5, -0.5, -0.5), (-0.5, -0.5, 0.5), (-0.5, 0.5, -0.5), (-0.5, 0.5, 0.5), (0.5, -0.5, -0.5), (0.5, -0.5, 0.5), (0.5, 0.5, -0.5), (0.5, 0.5, 0.5)], [], [(1, 3, 2, 0), (3, 7, 6, 2), (7, 5, 4, 6), (5, 1, 0, 4), (0, 2, 6, 4), (5, 7, 3, 1)])
me_cube_49576.use_remesh_preserve_volume = False
me_cube_49576.use_remesh_preserve_attributes = False
me_cube_49576.use_mirror_vertex_groups = False
me_cube_49576.update()
me_cube_49575 = bpy.data.meshes.new('Cube.49575')
me_cube_49575.from_pydata([(-0.5, -0.5, -0.5), (-0.5, -0.5, 0.5), (-0.5, 0.5, -0.5), (-0.5, 0.5, 0.5), (0.5, -0.5, -0.5), (0.5, -0.5, 0.5), (0.5, 0.5, -0.5), (0.5, 0.5, 0.5)], [], [(1, 3, 2, 0), (3, 7, 6, 2), (7, 5, 4, 6), (5, 1, 0, 4), (0, 2, 6, 4), (5, 7, 3, 1)])
me_cube_49575.use_remesh_preserve_volume = False
me_cube_49575.use_remesh_preserve_attributes = False
me_cube_49575.use_mirror_vertex_groups = False
me_cube_49575.update()
me_cube_49574 = bpy.data.meshes.new('Cube.49574')
me_cube_49574.from_pydata([(-0.5, -0.5, -0.5), (-0.5, -0.5, 0.5), (-0.5, 0.5, -0.5), (-0.5, 0.5, 0.5), (0.5, -0.5, -0.5), (0.5, -0.5, 0.5), (0.5, 0.5, -0.5), (0.5, 0.5, 0.5)], [], [(1, 3, 2, 0), (3, 7, 6, 2), (7, 5, 4, 6), (5, 1, 0, 4), (0, 2, 6, 4), (5, 7, 3, 1)])
me_cube_49574.use_remesh_preserve_volume = False
me_cube_49574.use_remesh_preserve_attributes = False
me_cube_49574.use_mirror_vertex_groups = False
me_cube_49574.update()
me_cube_49573 = bpy.data.meshes.new('Cube.49573')
me_cube_49573.from_pydata([(-0.5, -0.5, -0.5), (-0.5, -0.5, 0.5), (-0.5, 0.5, -0.5), (-0.5, 0.5, 0.5), (0.5, -0.5, -0.5), (0.5, -0.5, 0.5), (0.5, 0.5, -0.5), (0.5, 0.5, 0.5)], [], [(1, 3, 2, 0), (3, 7, 6, 2), (7, 5, 4, 6), (5, 1, 0, 4), (0, 2, 6, 4), (5, 7, 3, 1)])
me_cube_49573.use_remesh_preserve_volume = False
me_cube_49573.use_remesh_preserve_attributes = False
me_cube_49573.use_mirror_vertex_groups = False
me_cube_49573.update()
me_cube_49572 = bpy.data.meshes.new('Cube.49572')
me_cube_49572.from_pydata([(-0.5, -0.5, -0.5), (-0.5, -0.5, 0.5), (-0.5, 0.5, -0.5), (-0.5, 0.5, 0.5), (0.5, -0.5, -0.5), (0.5, -0.5, 0.5), (0.5, 0.5, -0.5), (0.5, 0.5, 0.5)], [], [(1, 3, 2, 0), (3, 7, 6, 2), (7, 5, 4, 6), (5, 1, 0, 4), (0, 2, 6, 4), (5, 7, 3, 1)])
me_cube_49572.use_remesh_preserve_volume = False
me_cube_49572.use_remesh_preserve_attributes = False
me_cube_49572.use_mirror_vertex_groups = False
me_cube_49572.update()
me_cube_49571 = bpy.data.meshes.new('Cube.49571')
me_cube_49571.from_pydata([(-0.5, -0.5, -0.5), (-0.5, -0.5, 0.5), (-0.5, 0.5, -0.5), (-0.5, 0.5, 0.5), (0.5, -0.5, -0.5), (0.5, -0.5, 0.5), (0.5, 0.5, -0.5), (0.5, 0.5, 0.5)], [], [(1, 3, 2, 0), (3, 7, 6, 2), (7, 5, 4, 6), (5, 1, 0, 4), (0, 2, 6, 4), (5, 7, 3, 1)])
me_cube_49571.use_remesh_preserve_volume = False
me_cube_49571.use_remesh_preserve_attributes = False
me_cube_49571.use_mirror_vertex_groups = False
me_cube_49571.update()
me_cube_49570 = bpy.data.meshes.new('Cube.49570')
me_cube_49570.from_pydata([(-0.5, -0.5, -0.5), (-0.5, -0.5, 0.5), (-0.5, 0.5, -0.5), (-0.5, 0.5, 0.5), (0.5, -0.5, -0.5), (0.5, -0.5, 0.5), (0.5, 0.5, -0.5), (0.5, 0.5, 0.5)], [], [(1, 3, 2, 0), (3, 7, 6, 2), (7, 5, 4, 6), (5, 1, 0, 4), (0, 2, 6, 4), (5, 7, 3, 1)])
me_cube_49570.use_remesh_preserve_volume = False
me_cube_49570.use_remesh_preserve_attributes = False
me_cube_49570.use_mirror_vertex_groups = False
me_cube_49570.update()
me_cube_49569 = bpy.data.meshes.new('Cube.49569')
me_cube_49569.from_pydata([(-0.5, -0.5, -0.5), (-0.5, -0.5, 0.5), (-0.5, 0.5, -0.5), (-0.5, 0.5, 0.5), (0.5, -0.5, -0.5), (0.5, -0.5, 0.5), (0.5, 0.5, -0.5), (0.5, 0.5, 0.5)], [], [(1, 3, 2, 0), (3, 7, 6, 2), (7, 5, 4, 6), (5, 1, 0, 4), (0, 2, 6, 4), (5, 7, 3, 1)])
me_cube_49569.use_remesh_preserve_volume = False
me_cube_49569.use_remesh_preserve_attributes = False
me_cube_49569.use_mirror_vertex_groups = False
me_cube_49569.update()
me_cube_49568 = bpy.data.meshes.new('Cube.49568')
me_cube_49568.from_pydata([(-0.5, -0.5, -0.5), (-0.5, -0.5, 0.5), (-0.5, 0.5, -0.5), (-0.5, 0.5, 0.5), (0.5, -0.5, -0.5), (0.5, -0.5, 0.5), (0.5, 0.5, -0.5), (0.5, 0.5, 0.5)], [], [(1, 3, 2, 0), (3, 7, 6, 2), (7, 5, 4, 6), (5, 1, 0, 4), (0, 2, 6, 4), (5, 7, 3, 1)])
me_cube_49568.use_remesh_preserve_volume = False
me_cube_49568.use_remesh_preserve_attributes = False
me_cube_49568.use_mirror_vertex_groups = False
me_cube_49568.update()
me_cube_49567 = bpy.data.meshes.new('Cube.49567')
me_cube_49567.from_pydata([(-0.5, -0.5, -0.5), (-0.5, -0.5, 0.5), (-0.5, 0.5, -0.5), (-0.5, 0.5, 0.5), (0.5, -0.5, -0.5), (0.5, -0.5, 0.5), (0.5, 0.5, -0.5), (0.5, 0.5, 0.5)], [], [(1, 3, 2, 0), (3, 7, 6, 2), (7, 5, 4, 6), (5, 1, 0, 4), (0, 2, 6, 4), (5, 7, 3, 1)])
me_cube_49567.use_remesh_preserve_volume = False
me_cube_49567.use_remesh_preserve_attributes = False
me_cube_49567.use_mirror_vertex_groups = False
me_cube_49567.update()
me_cube_49566 = bpy.data.meshes.new('Cube.49566')
me_cube_49566.from_pydata([(-0.5, -0.5, -0.5), (-0.5, -0.5, 0.5), (-0.5, 0.5, -0.5), (-0.5, 0.5, 0.5), (0.5, -0.5, -0.5), (0.5, -0.5, 0.5), (0.5, 0.5, -0.5), (0.5, 0.5, 0.5)], [], [(1, 3, 2, 0), (3, 7, 6, 2), (7, 5, 4, 6), (5, 1, 0, 4), (0, 2, 6, 4), (5, 7, 3, 1)])
me_cube_49566.use_remesh_preserve_volume = False
me_cube_49566.use_remesh_preserve_attributes = False
me_cube_49566.use_mirror_vertex_groups = False
me_cube_49566.update()
me_cube_49565 = bpy.data.meshes.new('Cube.49565')
me_cube_49565.from_pydata([(-0.5, -0.5, -0.5), (-0.5, -0.5, 0.5), (-0.5, 0.5, -0.5), (-0.5, 0.5, 0.5), (0.5, -0.5, -0.5), (0.5, -0.5, 0.5), (0.5, 0.5, -0.5), (0.5, 0.5, 0.5)], [], [(1, 3, 2, 0), (3, 7, 6, 2), (7, 5, 4, 6), (5, 1, 0, 4), (0, 2, 6, 4), (5, 7, 3, 1)])
me_cube_49565.use_remesh_preserve_volume = False
me_cube_49565.use_remesh_preserve_attributes = False
me_cube_49565.use_mirror_vertex_groups = False
me_cube_49565.update()
me_cube_49564 = bpy.data.meshes.new('Cube.49564')
me_cube_49564.from_pydata([(-0.5, -0.5, -0.5), (-0.5, -0.5, 0.5), (-0.5, 0.5, -0.5), (-0.5, 0.5, 0.5), (0.5, -0.5, -0.5), (0.5, -0.5, 0.5), (0.5, 0.5, -0.5), (0.5, 0.5, 0.5)], [], [(1, 3, 2, 0), (3, 7, 6, 2), (7, 5, 4, 6), (5, 1, 0, 4), (0, 2, 6, 4), (5, 7, 3, 1)])
me_cube_49564.use_remesh_preserve_volume = False
me_cube_49564.use_remesh_preserve_attributes = False
me_cube_49564.use_mirror_vertex_groups = False
me_cube_49564.update()
me_cube_49563 = bpy.data.meshes.new('Cube.49563')
me_cube_49563.from_pydata([(-0.5, -0.5, -0.5), (-0.5, -0.5, 0.5), (-0.5, 0.5, -0.5), (-0.5, 0.5, 0.5), (0.5, -0.5, -0.5), (0.5, -0.5, 0.5), (0.5, 0.5, -0.5), (0.5, 0.5, 0.5)], [], [(1, 3, 2, 0), (3, 7, 6, 2), (7, 5, 4, 6), (5, 1, 0, 4), (0, 2, 6, 4), (5, 7, 3, 1)])
me_cube_49563.use_remesh_preserve_volume = False
me_cube_49563.use_remesh_preserve_attributes = False
me_cube_49563.use_mirror_vertex_groups = False
me_cube_49563.update()
me_cube_49562 = bpy.data.meshes.new('Cube.49562')
me_cube_49562.from_pydata([(-0.5, -0.5, -0.5), (-0.5, -0.5, 0.5), (-0.5, 0.5, -0.5), (-0.5, 0.5, 0.5), (0.5, -0.5, -0.5), (0.5, -0.5, 0.5), (0.5, 0.5, -0.5), (0.5, 0.5, 0.5)], [], [(1, 3, 2, 0), (3, 7, 6, 2), (7, 5, 4, 6), (5, 1, 0, 4), (0, 2, 6, 4), (5, 7, 3, 1)])
me_cube_49562.use_remesh_preserve_volume = False
me_cube_49562.use_remesh_preserve_attributes = False
me_cube_49562.use_mirror_vertex_groups = False
me_cube_49562.update()
me_cube_49561 = bpy.data.meshes.new('Cube.49561')
me_cube_49561.from_pydata([(-0.5, -0.5, -0.5), (-0.5, -0.5, 0.5), (-0.5, 0.5, -0.5), (-0.5, 0.5, 0.5), (0.5, -0.5, -0.5), (0.5, -0.5, 0.5), (0.5, 0.5, -0.5), (0.5, 0.5, 0.5)], [], [(1, 3, 2, 0), (3, 7, 6, 2), (7, 5, 4, 6), (5, 1, 0, 4), (0, 2, 6, 4), (5, 7, 3, 1)])
me_cube_49561.use_remesh_preserve_volume = False
me_cube_49561.use_remesh_preserve_attributes = False
me_cube_49561.use_mirror_vertex_groups = False
me_cube_49561.update()
me_cube_49560 = bpy.data.meshes.new('Cube.49560')
me_cube_49560.from_pydata([(-0.5, -0.5, -0.5), (-0.5, -0.5, 0.5), (-0.5, 0.5, -0.5), (-0.5, 0.5, 0.5), (0.5, -0.5, -0.5), (0.5, -0.5, 0.5), (0.5, 0.5, -0.5), (0.5, 0.5, 0.5)], [], [(1, 3, 2, 0), (3, 7, 6, 2), (7, 5, 4, 6), (5, 1, 0, 4), (0, 2, 6, 4), (5, 7, 3, 1)])
me_cube_49560.use_remesh_preserve_volume = False
me_cube_49560.use_remesh_preserve_attributes = False
me_cube_49560.use_mirror_vertex_groups = False
me_cube_49560.update()
me_cube_49559 = bpy.data.meshes.new('Cube.49559')
me_cube_49559.from_pydata([(-0.5, -0.5, -0.5), (-0.5, -0.5, 0.5), (-0.5, 0.5, -0.5), (-0.5, 0.5, 0.5), (0.5, -0.5, -0.5), (0.5, -0.5, 0.5), (0.5, 0.5, -0.5), (0.5, 0.5, 0.5)], [], [(1, 3, 2, 0), (3, 7, 6, 2), (7, 5, 4, 6), (5, 1, 0, 4), (0, 2, 6, 4), (5, 7, 3, 1)])
me_cube_49559.use_remesh_preserve_volume = False
me_cube_49559.use_remesh_preserve_attributes = False
me_cube_49559.use_mirror_vertex_groups = False
me_cube_49559.update()
me_cube_49558 = bpy.data.meshes.new('Cube.49558')
me_cube_49558.from_pydata([(-0.5, -0.5, -0.5), (-0.5, -0.5, 0.5), (-0.5, 0.5, -0.5), (-0.5, 0.5, 0.5), (0.5, -0.5, -0.5), (0.5, -0.5, 0.5), (0.5, 0.5, -0.5), (0.5, 0.5, 0.5)], [], [(1, 3, 2, 0), (3, 7, 6, 2), (7, 5, 4, 6), (5, 1, 0, 4), (0, 2, 6, 4), (5, 7, 3, 1)])
me_cube_49558.use_remesh_preserve_volume = False
me_cube_49558.use_remesh_preserve_attributes = False
me_cube_49558.use_mirror_vertex_groups = False
me_cube_49558.update()
me_cube_49557 = bpy.data.meshes.new('Cube.49557')
me_cube_49557.from_pydata([(-0.5, -0.5, -0.5), (-0.5, -0.5, 0.5), (-0.5, 0.5, -0.5), (-0.5, 0.5, 0.5), (0.5, -0.5, -0.5), (0.5, -0.5, 0.5), (0.5, 0.5, -0.5), (0.5, 0.5, 0.5)], [], [(1, 3, 2, 0), (3, 7, 6, 2), (7, 5, 4, 6), (5, 1, 0, 4), (0, 2, 6, 4), (5, 7, 3, 1)])
me_cube_49557.use_remesh_preserve_volume = False
me_cube_49557.use_remesh_preserve_attributes = False
me_cube_49557.use_mirror_vertex_groups = False
me_cube_49557.update()
me_cube_49556 = bpy.data.meshes.new('Cube.49556')
me_cube_49556.from_pydata([(-0.5, -0.5, -0.5), (-0.5, -0.5, 0.5), (-0.5, 0.5, -0.5), (-0.5, 0.5, 0.5), (0.5, -0.5, -0.5), (0.5, -0.5, 0.5), (0.5, 0.5, -0.5), (0.5, 0.5, 0.5)], [], [(1, 3, 2, 0), (3, 7, 6, 2), (7, 5, 4, 6), (5, 1, 0, 4), (0, 2, 6, 4), (5, 7, 3, 1)])
me_cube_49556.use_remesh_preserve_volume = False
me_cube_49556.use_remesh_preserve_attributes = False
me_cube_49556.use_mirror_vertex_groups = False
me_cube_49556.update()
me_cube_49555 = bpy.data.meshes.new('Cube.49555')
me_cube_49555.from_pydata([(-0.5, -0.5, -0.5), (-0.5, -0.5, 0.5), (-0.5, 0.5, -0.5), (-0.5, 0.5, 0.5), (0.5, -0.5, -0.5), (0.5, -0.5, 0.5), (0.5, 0.5, -0.5), (0.5, 0.5, 0.5)], [], [(1, 3, 2, 0), (3, 7, 6, 2), (7, 5, 4, 6), (5, 1, 0, 4), (0, 2, 6, 4), (5, 7, 3, 1)])
me_cube_49555.use_remesh_preserve_volume = False
me_cube_49555.use_remesh_preserve_attributes = False
me_cube_49555.use_mirror_vertex_groups = False
me_cube_49555.update()
me_cube_49554 = bpy.data.meshes.new('Cube.49554')
me_cube_49554.from_pydata([(-0.5, -0.5, -0.5), (-0.5, -0.5, 0.5), (-0.5, 0.5, -0.5), (-0.5, 0.5, 0.5), (0.5, -0.5, -0.5), (0.5, -0.5, 0.5), (0.5, 0.5, -0.5), (0.5, 0.5, 0.5)], [], [(1, 3, 2, 0), (3, 7, 6, 2), (7, 5, 4, 6), (5, 1, 0, 4), (0, 2, 6, 4), (5, 7, 3, 1)])
me_cube_49554.use_remesh_preserve_volume = False
me_cube_49554.use_remesh_preserve_attributes = False
me_cube_49554.use_mirror_vertex_groups = False
me_cube_49554.update()
me_cube_49553 = bpy.data.meshes.new('Cube.49553')
me_cube_49553.from_pydata([(-0.5, -0.5, -0.5), (-0.5, -0.5, 0.5), (-0.5, 0.5, -0.5), (-0.5, 0.5, 0.5), (0.5, -0.5, -0.5), (0.5, -0.5, 0.5), (0.5, 0.5, -0.5), (0.5, 0.5, 0.5)], [], [(1, 3, 2, 0), (3, 7, 6, 2), (7, 5, 4, 6), (5, 1, 0, 4), (0, 2, 6, 4), (5, 7, 3, 1)])
me_cube_49553.use_remesh_preserve_volume = False
me_cube_49553.use_remesh_preserve_attributes = False
me_cube_49553.use_mirror_vertex_groups = False
me_cube_49553.update()
me_cube_49552 = bpy.data.meshes.new('Cube.49552')
me_cube_49552.from_pydata([(-0.5, -0.5, -0.5), (-0.5, -0.5, 0.5), (-0.5, 0.5, -0.5), (-0.5, 0.5, 0.5), (0.5, -0.5, -0.5), (0.5, -0.5, 0.5), (0.5, 0.5, -0.5), (0.5, 0.5, 0.5)], [], [(1, 3, 2, 0), (3, 7, 6, 2), (7, 5, 4, 6), (5, 1, 0, 4), (0, 2, 6, 4), (5, 7, 3, 1)])
me_cube_49552.use_remesh_preserve_volume = False
me_cube_49552.use_remesh_preserve_attributes = False
me_cube_49552.use_mirror_vertex_groups = False
me_cube_49552.update()
me_cube_49551 = bpy.data.meshes.new('Cube.49551')
me_cube_49551.from_pydata([(-0.5, -0.5, -0.5), (-0.5, -0.5, 0.5), (-0.5, 0.5, -0.5), (-0.5, 0.5, 0.5), (0.5, -0.5, -0.5), (0.5, -0.5, 0.5), (0.5, 0.5, -0.5), (0.5, 0.5, 0.5)], [], [(1, 3, 2, 0), (3, 7, 6, 2), (7, 5, 4, 6), (5, 1, 0, 4), (0, 2, 6, 4), (5, 7, 3, 1)])
me_cube_49551.use_remesh_preserve_volume = False
me_cube_49551.use_remesh_preserve_attributes = False
me_cube_49551.use_mirror_vertex_groups = False
me_cube_49551.update()
me_cube_49550 = bpy.data.meshes.new('Cube.49550')
me_cube_49550.from_pydata([(-0.5, -0.5, -0.5), (-0.5, -0.5, 0.5), (-0.5, 0.5, -0.5), (-0.5, 0.5, 0.5), (0.5, -0.5, -0.5), (0.5, -0.5, 0.5), (0.5, 0.5, -0.5), (0.5, 0.5, 0.5)], [], [(1, 3, 2, 0), (3, 7, 6, 2), (7, 5, 4, 6), (5, 1, 0, 4), (0, 2, 6, 4), (5, 7, 3, 1)])
me_cube_49550.use_remesh_preserve_volume = False
me_cube_49550.use_remesh_preserve_attributes = False
me_cube_49550.use_mirror_vertex_groups = False
me_cube_49550.update()
me_cube_49549 = bpy.data.meshes.new('Cube.49549')
me_cube_49549.from_pydata([(-0.5, -0.5, -0.5), (-0.5, -0.5, 0.5), (-0.5, 0.5, -0.5), (-0.5, 0.5, 0.5), (0.5, -0.5, -0.5), (0.5, -0.5, 0.5), (0.5, 0.5, -0.5), (0.5, 0.5, 0.5)], [], [(1, 3, 2, 0), (3, 7, 6, 2), (7, 5, 4, 6), (5, 1, 0, 4), (0, 2, 6, 4), (5, 7, 3, 1)])
me_cube_49549.use_remesh_preserve_volume = False
me_cube_49549.use_remesh_preserve_attributes = False
me_cube_49549.use_mirror_vertex_groups = False
me_cube_49549.update()
me_cube_49548 = bpy.data.meshes.new('Cube.49548')
me_cube_49548.from_pydata([(-0.5, -0.5, -0.5), (-0.5, -0.5, 0.5), (-0.5, 0.5, -0.5), (-0.5, 0.5, 0.5), (0.5, -0.5, -0.5), (0.5, -0.5, 0.5), (0.5, 0.5, -0.5), (0.5, 0.5, 0.5)], [], [(1, 3, 2, 0), (3, 7, 6, 2), (7, 5, 4, 6), (5, 1, 0, 4), (0, 2, 6, 4), (5, 7, 3, 1)])
me_cube_49548.use_remesh_preserve_volume = False
me_cube_49548.use_remesh_preserve_attributes = False
me_cube_49548.use_mirror_vertex_groups = False
me_cube_49548.update()
me_cube_49547 = bpy.data.meshes.new('Cube.49547')
me_cube_49547.from_pydata([(-0.5, -0.5, -0.5), (-0.5, -0.5, 0.5), (-0.5, 0.5, -0.5), (-0.5, 0.5, 0.5), (0.5, -0.5, -0.5), (0.5, -0.5, 0.5), (0.5, 0.5, -0.5), (0.5, 0.5, 0.5)], [], [(1, 3, 2, 0), (3, 7, 6, 2), (7, 5, 4, 6), (5, 1, 0, 4), (0, 2, 6, 4), (5, 7, 3, 1)])
me_cube_49547.use_remesh_preserve_volume = False
me_cube_49547.use_remesh_preserve_attributes = False
me_cube_49547.use_mirror_vertex_groups = False
me_cube_49547.update()
me_cube_49546 = bpy.data.meshes.new('Cube.49546')
me_cube_49546.from_pydata([(-0.3, -0.3, -0.3), (-0.3, -0.3, 0.3), (-0.3, 0.3, -0.3), (-0.3, 0.3, 0.3), (0.3, -0.3, -0.3), (0.3, -0.3, 0.3), (0.3, 0.3, -0.3), (0.3, 0.3, 0.3)], [], [(1, 3, 2, 0), (3, 7, 6, 2), (7, 5, 4, 6), (5, 1, 0, 4), (0, 2, 6, 4), (5, 7, 3, 1)])
me_cube_49546.materials.append(mat_pkhg_013)
me_cube_49546.use_remesh_preserve_volume = False
me_cube_49546.use_remesh_preserve_attributes = False
me_cube_49546.use_mirror_vertex_groups = False
me_cube_49546.update()
me_cube_49455 = bpy.data.meshes.new('Cube.49455')
me_cube_49455.from_pydata([(-0.3, -0.3, -0.3), (-0.3, -0.3, 0.3), (-0.3, 0.3, -0.3), (-0.3, 0.3, 0.3), (0.3, -0.3, -0.3), (0.3, -0.3, 0.3), (0.3, 0.3, -0.3), (0.3, 0.3, 0.3)], [], [(1, 3, 2, 0), (3, 7, 6, 2), (7, 5, 4, 6), (5, 1, 0, 4), (0, 2, 6, 4), (5, 7, 3, 1)])
me_cube_49455.materials.append(mat_pkhg_012)
me_cube_49455.use_remesh_preserve_volume = False
me_cube_49455.use_remesh_preserve_attributes = False
me_cube_49455.use_mirror_vertex_groups = False
me_cube_49455.update()
me_cube_49365 = bpy.data.meshes.new('Cube.49365')
me_cube_49365.from_pydata([(-0.3, -0.3, -0.3), (-0.3, -0.3, 0.3), (-0.3, 0.3, -0.3), (-0.3, 0.3, 0.3), (0.3, -0.3, -0.3), (0.3, -0.3, 0.3), (0.3, 0.3, -0.3), (0.3, 0.3, 0.3)], [], [(1, 3, 2, 0), (3, 7, 6, 2), (7, 5, 4, 6), (5, 1, 0, 4), (0, 2, 6, 4), (5, 7, 3, 1)])
me_cube_49365.materials.append(mat_pkhg_011)
me_cube_49365.use_remesh_preserve_volume = False
me_cube_49365.use_remesh_preserve_attributes = False
me_cube_49365.use_mirror_vertex_groups = False
me_cube_49365.update()
me_cube_49266 = bpy.data.meshes.new('Cube.49266')
me_cube_49266.from_pydata([(-0.3, -0.3, -0.3), (-0.3, -0.3, 0.3), (-0.3, 0.3, -0.3), (-0.3, 0.3, 0.3), (0.3, -0.3, -0.3), (0.3, -0.3, 0.3), (0.3, 0.3, -0.3), (0.3, 0.3, 0.3)], [], [(1, 3, 2, 0), (3, 7, 6, 2), (7, 5, 4, 6), (5, 1, 0, 4), (0, 2, 6, 4), (5, 7, 3, 1)])
me_cube_49266.materials.append(mat_pkhg_010)
me_cube_49266.use_remesh_preserve_volume = False
me_cube_49266.use_remesh_preserve_attributes = False
me_cube_49266.use_mirror_vertex_groups = False
me_cube_49266.update()
me_cube_48565 = bpy.data.meshes.new('Cube.48565')
me_cube_48565.from_pydata([(-0.3, -0.3, -0.3), (-0.3, -0.3, 0.3), (-0.3, 0.3, -0.3), (-0.3, 0.3, 0.3), (0.3, -0.3, -0.3), (0.3, -0.3, 0.3), (0.3, 0.3, -0.3), (0.3, 0.3, 0.3)], [], [(1, 3, 2, 0), (3, 7, 6, 2), (7, 5, 4, 6), (5, 1, 0, 4), (0, 2, 6, 4), (5, 7, 3, 1)])
me_cube_48565.materials.append(mat_pkhg_005)
me_cube_48565.use_remesh_preserve_volume = False
me_cube_48565.use_remesh_preserve_attributes = False
me_cube_48565.use_mirror_vertex_groups = False
me_cube_48565.update()
me_cube_46976 = bpy.data.meshes.new('Cube.46976')
me_cube_46976.from_pydata([(-0.3, -0.3, -0.3), (-0.3, -0.3, 0.3), (-0.3, 0.3, -0.3), (-0.3, 0.3, 0.3), (0.3, -0.3, -0.3), (0.3, -0.3, 0.3), (0.3, 0.3, -0.3), (0.3, 0.3, 0.3)], [], [(1, 3, 2, 0), (3, 7, 6, 2), (7, 5, 4, 6), (5, 1, 0, 4), (0, 2, 6, 4), (5, 7, 3, 1)])
me_cube_46976.materials.append(mat_pkhg_002)
me_cube_46976.use_remesh_preserve_volume = False
me_cube_46976.use_remesh_preserve_attributes = False
me_cube_46976.use_mirror_vertex_groups = False
me_cube_46976.update()

# ---- objects
ob_ursprung_004 = bpy.data.objects.new('Ursprung.004', me_cube_49625)
ob_cube_077 = bpy.data.objects.new('Cube.077', me_cube_49624)
ob_cube_076 = bpy.data.objects.new('Cube.076', me_cube_49623)
ob_cube_075 = bpy.data.objects.new('Cube.075', me_cube_49622)
ob_cube_074 = bpy.data.objects.new('Cube.074', me_cube_49621)
ob_cube_073 = bpy.data.objects.new('Cube.073', me_cube_49620)
ob_cube_072 = bpy.data.objects.new('Cube.072', me_cube_49619)
ob_cube_071 = bpy.data.objects.new('Cube.071', me_cube_49618)
ob_cube_070 = bpy.data.objects.new('Cube.070', me_cube_49617)
ob_cube_069 = bpy.data.objects.new('Cube.069', me_cube_49616)
ob_cube_068 = bpy.data.objects.new('Cube.068', me_cube_49615)
ob_cube_067 = bpy.data.objects.new('Cube.067', me_cube_49614)
ob_cube_066 = bpy.data.objects.new('Cube.066', me_cube_49613)
ob_cube_065 = bpy.data.objects.new('Cube.065', me_cube_49612)
ob_cube_064 = bpy.data.objects.new('Cube.064', me_cube_49611)
ob_cube_063 = bpy.data.objects.new('Cube.063', me_cube_49610)
ob_cube_062 = bpy.data.objects.new('Cube.062', me_cube_49609)
ob_cube_061 = bpy.data.objects.new('Cube.061', me_cube_49608)
ob_cube_060 = bpy.data.objects.new('Cube.060', me_cube_49607)
ob_cube_059 = bpy.data.objects.new('Cube.059', me_cube_49606)
ob_cube_058 = bpy.data.objects.new('Cube.058', me_cube_49605)
ob_cube_057 = bpy.data.objects.new('Cube.057', me_cube_49604)
ob_cube_056 = bpy.data.objects.new('Cube.056', me_cube_49603)
ob_cube_055 = bpy.data.objects.new('Cube.055', me_cube_49602)
ob_cube_054 = bpy.data.objects.new('Cube.054', me_cube_49601)
ob_cube_053 = bpy.data.objects.new('Cube.053', me_cube_49600)
ob_cube_052 = bpy.data.objects.new('Cube.052', me_cube_49599)
ob_cube_051 = bpy.data.objects.new('Cube.051', me_cube_49598)
ob_cube_050 = bpy.data.objects.new('Cube.050', me_cube_49597)
ob_cube_049 = bpy.data.objects.new('Cube.049', me_cube_49596)
ob_cube_048 = bpy.data.objects.new('Cube.048', me_cube_49595)
ob_cube_047 = bpy.data.objects.new('Cube.047', me_cube_49594)
ob_cube_046 = bpy.data.objects.new('Cube.046', me_cube_49593)
ob_cube_045 = bpy.data.objects.new('Cube.045', me_cube_49592)
ob_cube_044 = bpy.data.objects.new('Cube.044', me_cube_49591)
ob_cube_043 = bpy.data.objects.new('Cube.043', me_cube_49590)
ob_cube_042 = bpy.data.objects.new('Cube.042', me_cube_49589)
ob_cube_041 = bpy.data.objects.new('Cube.041', me_cube_49588)
ob_cube_040 = bpy.data.objects.new('Cube.040', me_cube_49587)
ob_cube_039 = bpy.data.objects.new('Cube.039', me_cube_49586)
ob_cube_038 = bpy.data.objects.new('Cube.038', me_cube_49585)
ob_cube_037 = bpy.data.objects.new('Cube.037', me_cube_49584)
ob_cube_036 = bpy.data.objects.new('Cube.036', me_cube_49583)
ob_cube_035 = bpy.data.objects.new('Cube.035', me_cube_49582)
ob_cube_034 = bpy.data.objects.new('Cube.034', me_cube_49581)
ob_cube_033 = bpy.data.objects.new('Cube.033', me_cube_49580)
ob_cube_032 = bpy.data.objects.new('Cube.032', me_cube_49579)
ob_cube_031 = bpy.data.objects.new('Cube.031', me_cube_49578)
ob_cube_030 = bpy.data.objects.new('Cube.030', me_cube_49577)
ob_cube_029 = bpy.data.objects.new('Cube.029', me_cube_49576)
ob_cube_028 = bpy.data.objects.new('Cube.028', me_cube_49575)
ob_cube_027 = bpy.data.objects.new('Cube.027', me_cube_49574)
ob_cube_026 = bpy.data.objects.new('Cube.026', me_cube_49573)
ob_cube_025 = bpy.data.objects.new('Cube.025', me_cube_49572)
ob_cube_024 = bpy.data.objects.new('Cube.024', me_cube_49571)
ob_cube_023 = bpy.data.objects.new('Cube.023', me_cube_49570)
ob_cube_022 = bpy.data.objects.new('Cube.022', me_cube_49569)
ob_cube_021 = bpy.data.objects.new('Cube.021', me_cube_49568)
ob_cube_020 = bpy.data.objects.new('Cube.020', me_cube_49567)
ob_cube_019 = bpy.data.objects.new('Cube.019', me_cube_49566)
ob_cube_018 = bpy.data.objects.new('Cube.018', me_cube_49565)
ob_cube_017 = bpy.data.objects.new('Cube.017', me_cube_49564)
ob_cube_016 = bpy.data.objects.new('Cube.016', me_cube_49563)
ob_cube_015 = bpy.data.objects.new('Cube.015', me_cube_49562)
ob_cube_014 = bpy.data.objects.new('Cube.014', me_cube_49561)
ob_cube_013 = bpy.data.objects.new('Cube.013', me_cube_49560)
ob_cube_012 = bpy.data.objects.new('Cube.012', me_cube_49559)
ob_cube_011 = bpy.data.objects.new('Cube.011', me_cube_49558)
ob_cube_010 = bpy.data.objects.new('Cube.010', me_cube_49557)
ob_cube_009 = bpy.data.objects.new('Cube.009', me_cube_49556)
ob_cube_008 = bpy.data.objects.new('Cube.008', me_cube_49555)
ob_cube_007 = bpy.data.objects.new('Cube.007', me_cube_49554)
ob_cube_006 = bpy.data.objects.new('Cube.006', me_cube_49553)
ob_cube_005 = bpy.data.objects.new('Cube.005', me_cube_49552)
ob_cube_004 = bpy.data.objects.new('Cube.004', me_cube_49551)
ob_cube_003 = bpy.data.objects.new('Cube.003', me_cube_49550)
ob_cube_002 = bpy.data.objects.new('Cube.002', me_cube_49549)
ob_cube_001 = bpy.data.objects.new('Cube.001', me_cube_49548)
ob_cube = bpy.data.objects.new('Cube', me_cube_49547)
ob_ursprung_003 = bpy.data.objects.new('Ursprung.003', me_cube_49546)
ob_ursprung_002 = bpy.data.objects.new('Ursprung.002', me_cube_49455)
ob_ursprung_001 = bpy.data.objects.new('Ursprung.001', me_cube_49365)
ob_ursprung = bpy.data.objects.new('Ursprung', me_cube_49266)
ob_ziel = bpy.data.objects.new('Ziel', me_cube_48565)
ob_spieler = bpy.data.objects.new('spieler', me_cube_46976)
ob_kamera = bpy.data.objects.new('Kamera', cam_camera_005)
ob_lampe = bpy.data.objects.new('Lampe', light_point_006)

# ---- transforms, parenting, visibility, modifiers, constraints
ob_ursprung_004.location = (5.0, 0.0, -1.0)
ob_ursprung_004.hide_viewport = True
ob_ursprung_004.lineart.crease_threshold = 0.0
ob_cube_077.location = (8.5, 9.0, 0.5)
ob_cube_077.scale = (0.1, 1.0, 1.0)
ob_cube_077.lineart.crease_threshold = 0.0
ob_cube_076.location = (8.0, 9.0, 0.0)
ob_cube_076.scale = (1.0, 1.0, 0.1)
ob_cube_076.lineart.crease_threshold = 0.0
ob_cube_075.location = (7.5, 9.0, 0.5)
ob_cube_075.scale = (0.1, 1.0, 1.0)
ob_cube_075.lineart.crease_threshold = 0.0
ob_cube_074.location = (8.5, 8.0, 0.5)
ob_cube_074.scale = (0.1, 1.0, 1.0)
ob_cube_074.lineart.crease_threshold = 0.0
ob_cube_073.location = (8.0, 8.0, 0.0)
ob_cube_073.scale = (1.0, 1.0, 0.1)
ob_cube_073.lineart.crease_threshold = 0.0
ob_cube_072.location = (7.0, 8.5, 0.5)
ob_cube_072.scale = (1.0, 0.1, 1.0)
ob_cube_072.lineart.crease_threshold = 0.0
ob_cube_071.location = (7.0, 8.0, 0.0)
ob_cube_071.scale = (1.0, 1.0, 0.1)
ob_cube_071.lineart.crease_threshold = 0.0
ob_cube_070.location = (6.0, 8.5, 0.5)
ob_cube_070.scale = (1.0, 0.1, 1.0)
ob_cube_070.lineart.crease_threshold = 0.0
ob_cube_069.location = (6.0, 8.0, 0.0)
ob_cube_069.scale = (1.0, 1.0, 0.1)
ob_cube_069.lineart.crease_threshold = 0.0
ob_cube_068.location = (5.0, 8.5, 0.5)
ob_cube_068.scale = (1.0, 0.1, 1.0)
ob_cube_068.lineart.crease_threshold = 0.0
ob_cube_067.location = (5.0, 8.0, 0.0)
ob_cube_067.scale = (1.0, 1.0, 0.1)
ob_cube_067.lineart.crease_threshold = 0.0
ob_cube_066.location = (4.0, 8.5, 0.5)
ob_cube_066.scale = (1.0, 0.1, 1.0)
ob_cube_066.lineart.crease_threshold = 0.0
ob_cube_065.location = (4.0, 8.0, 0.0)
ob_cube_065.scale = (1.0, 1.0, 0.1)
ob_cube_065.lineart.crease_threshold = 0.0
ob_cube_064.location = (3.0, 8.5, 0.5)
ob_cube_064.scale = (1.0, 0.1, 1.0)
ob_cube_064.lineart.crease_threshold = 0.0
ob_cube_063.location = (3.0, 8.0, 0.0)
ob_cube_063.scale = (1.0, 1.0, 0.1)
ob_cube_063.lineart.crease_threshold = 0.0
ob_cube_062.location = (2.5, 8.0, 0.5)
ob_cube_062.scale = (0.1, 1.0, 1.0)
ob_cube_062.lineart.crease_threshold = 0.0
ob_cube_061.location = (8.5, 7.0, 0.5)
ob_cube_061.scale = (0.1, 1.0, 1.0)
ob_cube_061.lineart.crease_threshold = 0.0
ob_cube_060.location = (8.0, 7.0, 0.0)
ob_cube_060.scale = (1.0, 1.0, 0.1)
ob_cube_060.lineart.crease_threshold = 0.0
ob_cube_059.location = (7.0, 7.0, 0.0)
ob_cube_059.scale = (1.0, 1.0, 0.1)
ob_cube_059.lineart.crease_threshold = 0.0
ob_cube_058.location = (6.0, 7.5, 0.5)
ob_cube_058.scale = (1.0, 0.1, 1.0)
ob_cube_058.lineart.crease_threshold = 0.0
ob_cube_057.location = (6.5, 7.0, 0.5)
ob_cube_057.scale = (0.1, 1.0, 1.0)
ob_cube_057.lineart.crease_threshold = 0.0
ob_cube_056.location = (5.0, 7.5, 0.5)
ob_cube_056.scale = (1.0, 0.1, 1.0)
ob_cube_056.lineart.crease_threshold = 0.0
ob_cube_055.location = (4.5, 7.0, 0.5)
ob_cube_055.scale = (0.1, 1.0, 1.0)
ob_cube_055.lineart.crease_threshold = 0.0
ob_cube_054.location = (4.0, 7.0, 0.0)
ob_cube_054.scale = (1.0, 1.0, 0.1)
ob_cube_054.lineart.crease_threshold = 0.0
ob_cube_053.location = (3.0, 7.5, 0.5)
ob_cube_053.scale = (1.0, 0.1, 1.0)
ob_cube_053.lineart.crease_threshold = 0.0
ob_cube_052.location = (3.5, 7.0, 0.5)
ob_cube_052.scale = (0.1, 1.0, 1.0)
ob_cube_052.lineart.crease_threshold = 0.0
ob_cube_051.location = (8.5, 6.0, 0.5)
ob_cube_051.scale = (0.1, 1.0, 1.0)
ob_cube_051.lineart.crease_threshold = 0.0
ob_cube_050.location = (8.0, 6.0, 0.0)
ob_cube_050.scale = (1.0, 1.0, 0.1)
ob_cube_050.lineart.crease_threshold = 0.0
ob_cube_049.location = (7.0, 6.0, 0.0)
ob_cube_049.scale = (1.0, 1.0, 0.1)
ob_cube_049.lineart.crease_threshold = 0.0
ob_cube_048.location = (6.5, 6.0, 0.5)
ob_cube_048.scale = (0.1, 1.0, 1.0)
ob_cube_048.lineart.crease_threshold = 0.0
ob_cube_047.location = (4.5, 6.0, 0.5)
ob_cube_047.scale = (0.1, 1.0, 1.0)
ob_cube_047.lineart.crease_threshold = 0.0
ob_cube_046.location = (4.0, 6.0, 0.0)
ob_cube_046.scale = (1.0, 1.0, 0.1)
ob_cube_046.lineart.crease_threshold = 0.0
ob_cube_045.location = (3.5, 6.0, 0.5)
ob_cube_045.scale = (0.1, 1.0, 1.0)
ob_cube_045.lineart.crease_threshold = 0.0
ob_cube_044.location = (8.5, 5.0, 0.5)
ob_cube_044.scale = (0.1, 1.0, 1.0)
ob_cube_044.lineart.crease_threshold = 0.0
ob_cube_043.location = (8.0, 5.0, 0.0)
ob_cube_043.scale = (1.0, 1.0, 0.1)
ob_cube_043.lineart.crease_threshold = 0.0
ob_cube_042.location = (7.0, 5.0, 0.0)
ob_cube_042.scale = (1.0, 1.0, 0.1)
ob_cube_042.lineart.crease_threshold = 0.0
ob_cube_041.location = (6.5, 5.0, 0.5)
ob_cube_041.scale = (0.1, 1.0, 1.0)
ob_cube_041.lineart.crease_threshold = 0.0
ob_cube_040.location = (4.5, 5.0, 0.5)
ob_cube_040.scale = (0.1, 1.0, 1.0)
ob_cube_040.lineart.crease_threshold = 0.0
ob_cube_039.location = (4.0, 5.0, 0.0)
ob_cube_039.scale = (1.0, 1.0, 0.1)
ob_cube_039.lineart.crease_threshold = 0.0
ob_cube_038.location = (3.5, 5.0, 0.5)
ob_cube_038.scale = (0.1, 1.0, 1.0)
ob_cube_038.lineart.crease_threshold = 0.0
ob_cube_037.location = (8.5, 4.0, 0.5)
ob_cube_037.scale = (0.1, 1.0, 1.0)
ob_cube_037.lineart.crease_threshold = 0.0
ob_cube_036.location = (8.0, 4.0, 0.0)
ob_cube_036.scale = (1.0, 1.0, 0.1)
ob_cube_036.lineart.crease_threshold = 0.0
ob_cube_035.location = (7.0, 4.0, 0.0)
ob_cube_035.scale = (1.0, 1.0, 0.1)
ob_cube_035.lineart.crease_threshold = 0.0
ob_cube_034.location = (6.0, 4.5, 0.5)
ob_cube_034.scale = (1.0, 0.1, 1.0)
ob_cube_034.lineart.crease_threshold = 0.0
ob_cube_033.location = (6.0, 4.0, 0.0)
ob_cube_033.scale = (1.0, 1.0, 0.1)
ob_cube_033.lineart.crease_threshold = 0.0
ob_cube_032.location = (5.0, 4.5, 0.5)
ob_cube_032.scale = (1.0, 0.1, 1.0)
ob_cube_032.lineart.crease_threshold = 0.0
ob_cube_031.location = (5.0, 4.0, 0.0)
ob_cube_031.scale = (1.0, 1.0, 0.1)
ob_cube_031.lineart.crease_threshold = 0.0
ob_cube_030.location = (4.0, 4.0, 0.0)
ob_cube_030.scale = (1.0, 1.0, 0.1)
ob_cube_030.lineart.crease_threshold = 0.0
ob_cube_029.location = (3.5, 4.0, 0.5)
ob_cube_029.scale = (0.1, 1.0, 1.0)
ob_cube_029.lineart.crease_threshold = 0.0
ob_cube_028.location = (8.5, 3.0, 0.5)
ob_cube_028.scale = (0.1, 1.0, 1.0)
ob_cube_028.lineart.crease_threshold = 0.0
ob_cube_027.location = (8.0, 3.0, 0.0)
ob_cube_027.scale = (1.0, 1.0, 0.1)
ob_cube_027.lineart.crease_threshold = 0.0
ob_cube_026.location = (7.0, 3.0, 0.0)
ob_cube_026.scale = (1.0, 1.0, 0.1)
ob_cube_026.lineart.crease_threshold = 0.0
ob_cube_025.location = (6.0, 3.0, 0.0)
ob_cube_025.scale = (1.0, 1.0, 0.1)
ob_cube_025.lineart.crease_threshold = 0.0
ob_cube_024.location = (5.0, 3.0, 0.0)
ob_cube_024.scale = (1.0, 1.0, 0.1)
ob_cube_024.lineart.crease_threshold = 0.0
ob_cube_023.location = (4.0, 3.0, 0.0)
ob_cube_023.scale = (1.0, 1.0, 0.1)
ob_cube_023.lineart.crease_threshold = 0.0
ob_cube_022.location = (3.0, 3.5, 0.5)
ob_cube_022.scale = (1.0, 0.1, 1.0)
ob_cube_022.lineart.crease_threshold = 0.0
ob_cube_021.location = (3.0, 3.0, 0.0)
ob_cube_021.scale = (1.0, 1.0, 0.1)
ob_cube_021.lineart.crease_threshold = 0.0
ob_cube_020.location = (2.0, 3.5, 0.5)
ob_cube_020.scale = (1.0, 0.1, 1.0)
ob_cube_020.lineart.crease_threshold = 0.0
ob_cube_019.location = (2.0, 3.0, 0.0)
ob_cube_019.scale = (1.0, 1.0, 0.1)
ob_cube_019.lineart.crease_threshold = 0.0
ob_cube_018.location = (1.0, 3.5, 0.5)
ob_cube_018.scale = (1.0, 0.1, 1.0)
ob_cube_018.lineart.crease_threshold = 0.0
ob_cube_017.location = (1.0, 3.0, 0.0)
ob_cube_017.scale = (1.0, 1.0, 0.1)
ob_cube_017.lineart.crease_threshold = 0.0
ob_cube_016.location = (0.5, 3.0, 0.5)
ob_cube_016.scale = (0.1, 1.0, 1.0)
ob_cube_016.lineart.crease_threshold = 0.0
ob_cube_015.location = (8.0, 2.5, 0.5)
ob_cube_015.scale = (1.0, 0.1, 1.0)
ob_cube_015.lineart.crease_threshold = 0.0
ob_cube_014.location = (7.0, 2.5, 0.5)
ob_cube_014.scale = (1.0, 0.1, 1.0)
ob_cube_014.lineart.crease_threshold = 0.0
ob_cube_013.location = (6.0, 2.5, 0.5)
ob_cube_013.scale = (1.0, 0.1, 1.0)
ob_cube_013.lineart.crease_threshold = 0.0
ob_cube_012.location = (5.5, 2.0, 0.5)
ob_cube_012.scale = (0.1, 1.0, 1.0)
ob_cube_012.lineart.crease_threshold = 0.0
ob_cube_011.location = (5.0, 2.0, 0.0)
ob_cube_011.scale = (1.0, 1.0, 0.1)
ob_cube_011.lineart.crease_threshold = 0.0
ob_cube_010.location = (4.0, 2.5, 0.5)
ob_cube_010.scale = (1.0, 0.1, 1.0)
ob_cube_010.lineart.crease_threshold = 0.0
ob_cube_009.location = (4.5, 2.0, 0.5)
ob_cube_009.scale = (0.1, 1.0, 1.0)
ob_cube_009.lineart.crease_threshold = 0.0
ob_cube_008.location = (3.0, 2.5, 0.5)
ob_cube_008.scale = (1.0, 0.1, 1.0)
ob_cube_008.lineart.crease_threshold = 0.0
ob_cube_007.location = (2.0, 2.5, 0.5)
ob_cube_007.scale = (1.0, 0.1, 1.0)
ob_cube_007.lineart.crease_threshold = 0.0
ob_cube_006.location = (1.0, 2.5, 0.5)
ob_cube_006.scale = (1.0, 0.1, 1.0)
ob_cube_006.lineart.crease_threshold = 0.0
ob_cube_005.location = (5.5, 1.0, 0.5)
ob_cube_005.scale = (0.1, 1.0, 1.0)
ob_cube_005.lineart.crease_threshold = 0.0
ob_cube_004.location = (5.0, 1.0, 0.0)
ob_cube_004.scale = (1.0, 1.0, 0.1)
ob_cube_004.lineart.crease_threshold = 0.0
ob_cube_003.location = (4.5, 1.0, 0.5)
ob_cube_003.scale = (0.1, 1.0, 1.0)
ob_cube_003.lineart.crease_threshold = 0.0
ob_cube_002.location = (5.5, 0.0, 0.5)
ob_cube_002.scale = (0.1, 1.0, 1.0)
ob_cube_002.lineart.crease_threshold = 0.0
ob_cube_001.location = (5.0, 0.0, 0.0)
ob_cube_001.scale = (1.0, 1.0, 0.1)
ob_cube_001.lineart.crease_threshold = 0.0
ob_cube.location = (4.5, 0.0, 0.5)
ob_cube.scale = (0.1, 1.0, 1.0)
ob_cube.lineart.crease_threshold = 0.0
ob_ursprung_003.location = (5.0, 0.0, -1.0)
ob_ursprung_003.hide_viewport = True
ob_ursprung_003.lineart.crease_threshold = 0.0
ob_ursprung_002.location = (5.0, 0.0, -1.0)
ob_ursprung_002.hide_viewport = True
ob_ursprung_002.lineart.crease_threshold = 0.0
ob_ursprung_001.location = (5.0, 0.0, -1.0)
ob_ursprung_001.hide_viewport = True
ob_ursprung_001.lineart.crease_threshold = 0.0
ob_ursprung.location = (5.0, 0.0, -1.0)
ob_ursprung.hide_viewport = True
ob_ursprung.lineart.crease_threshold = 0.0
ob_ziel.location = (8.0, 9.0, 0.3)
ob_ziel.lineart.crease_threshold = 0.0
ob_spieler.location = (5.0, 0.0, 0.3)
ob_spieler.lineart.crease_threshold = 0.0
ob_kamera.parent = ob_spieler
ob_kamera.matrix_parent_inverse = Matrix(((1.0, 0.0, 0.0, -5.0), (0.0, 1.0, 0.0, -0.0), (0.0, 0.0, 1.0, -0.3), (0.0, 0.0, 0.0, 1.0)))
ob_kamera.location = (5.0, 0.0, 0.9)
ob_kamera.rotation_euler = (1.571, 0.0, 0.0)
ob_kamera.scale = (0.1, 0.1, 0.1)
ob_kamera.lineart.crease_threshold = 0.0
ob_lampe.parent = ob_spieler
ob_lampe.matrix_parent_inverse = Matrix(((1.0, 0.0, 0.0, -5.0), (0.0, 1.0, 0.0, -0.0), (0.0, 0.0, 1.0, -0.3), (0.0, 0.0, 0.0, 1.0)))
ob_lampe.location = (5.0, 0.0, 0.8)
ob_lampe.lineart.crease_threshold = 0.0

# ---- collection membership
col_collection_1.objects.link(ob_ursprung_004)
col_collection_1.objects.link(ob_cube_077)
col_collection_1.objects.link(ob_cube_076)
col_collection_1.objects.link(ob_cube_075)
col_collection_1.objects.link(ob_cube_074)
col_collection_1.objects.link(ob_cube_073)
col_collection_1.objects.link(ob_cube_072)
col_collection_1.objects.link(ob_cube_071)
col_collection_1.objects.link(ob_cube_070)
col_collection_1.objects.link(ob_cube_069)
col_collection_1.objects.link(ob_cube_068)
col_collection_1.objects.link(ob_cube_067)
col_collection_1.objects.link(ob_cube_066)
col_collection_1.objects.link(ob_cube_065)
col_collection_1.objects.link(ob_cube_064)
col_collection_1.objects.link(ob_cube_063)
col_collection_1.objects.link(ob_cube_062)
col_collection_1.objects.link(ob_cube_061)
col_collection_1.objects.link(ob_cube_060)
col_collection_1.objects.link(ob_cube_059)
col_collection_1.objects.link(ob_cube_058)
col_collection_1.objects.link(ob_cube_057)
col_collection_1.objects.link(ob_cube_056)
col_collection_1.objects.link(ob_cube_055)
col_collection_1.objects.link(ob_cube_054)
col_collection_1.objects.link(ob_cube_053)
col_collection_1.objects.link(ob_cube_052)
col_collection_1.objects.link(ob_cube_051)
col_collection_1.objects.link(ob_cube_050)
col_collection_1.objects.link(ob_cube_049)
col_collection_1.objects.link(ob_cube_048)
col_collection_1.objects.link(ob_cube_047)
col_collection_1.objects.link(ob_cube_046)
col_collection_1.objects.link(ob_cube_045)
col_collection_1.objects.link(ob_cube_044)
col_collection_1.objects.link(ob_cube_043)
col_collection_1.objects.link(ob_cube_042)
col_collection_1.objects.link(ob_cube_041)
col_collection_1.objects.link(ob_cube_040)
col_collection_1.objects.link(ob_cube_039)
col_collection_1.objects.link(ob_cube_038)
col_collection_1.objects.link(ob_cube_037)
col_collection_1.objects.link(ob_cube_036)
col_collection_1.objects.link(ob_cube_035)
col_collection_1.objects.link(ob_cube_034)
col_collection_1.objects.link(ob_cube_033)
col_collection_1.objects.link(ob_cube_032)
col_collection_1.objects.link(ob_cube_031)
col_collection_1.objects.link(ob_cube_030)
col_collection_1.objects.link(ob_cube_029)
col_collection_1.objects.link(ob_cube_028)
col_collection_1.objects.link(ob_cube_027)
col_collection_1.objects.link(ob_cube_026)
col_collection_1.objects.link(ob_cube_025)
col_collection_1.objects.link(ob_cube_024)
col_collection_1.objects.link(ob_cube_023)
col_collection_1.objects.link(ob_cube_022)
col_collection_1.objects.link(ob_cube_021)
col_collection_1.objects.link(ob_cube_020)
col_collection_1.objects.link(ob_cube_019)
col_collection_1.objects.link(ob_cube_018)
col_collection_1.objects.link(ob_cube_017)
col_collection_1.objects.link(ob_cube_016)
col_collection_1.objects.link(ob_cube_015)
col_collection_1.objects.link(ob_cube_014)
col_collection_1.objects.link(ob_cube_013)
col_collection_1.objects.link(ob_cube_012)
col_collection_1.objects.link(ob_cube_011)
col_collection_1.objects.link(ob_cube_010)
col_collection_1.objects.link(ob_cube_009)
col_collection_1.objects.link(ob_cube_008)
col_collection_1.objects.link(ob_cube_007)
col_collection_1.objects.link(ob_cube_006)
col_collection_1.objects.link(ob_cube_005)
col_collection_1.objects.link(ob_cube_004)
col_collection_1.objects.link(ob_cube_003)
col_collection_1.objects.link(ob_cube_002)
col_collection_1.objects.link(ob_cube_001)
col_collection_1.objects.link(ob_cube)
col_collection_1.objects.link(ob_ursprung_003)
col_collection_1.objects.link(ob_ursprung_002)
col_collection_1.objects.link(ob_ursprung_001)
col_collection_1.objects.link(ob_ursprung)
col_collection_1.objects.link(ob_ziel)
col_collection_1.objects.link(ob_spieler)
col_collection_1.objects.link(ob_kamera)
col_collection_1.objects.link(ob_lampe)

# ---- scene / render settings (as saved in the file)
scene.camera = ob_kamera
scene.frame_start = 1; scene.frame_end = 250; scene.frame_set(1)
scene.render.engine = 'BLENDER_EEVEE_NEXT'
scene.render.resolution_percentage = 50
scene.render.dither_intensity = 0.0
scene.cycles.use_denoising = False
scene.cycles.samples = 10
scene.cycles.sampling_pattern = 'TABULATED_SOBOL'
scene.cycles.light_sampling_threshold = 0.0
scene.cycles.use_adaptive_sampling = False
scene.cycles.use_light_tree = False
scene.cycles.blur_glossy = 0.0
scene.cycles.pixel_filter_type = 'GAUSSIAN'
scene.cycles.sample_clamp_indirect = 0.0
scene.view_settings.view_transform = 'Standard'
bpy.context.view_layer.update()
